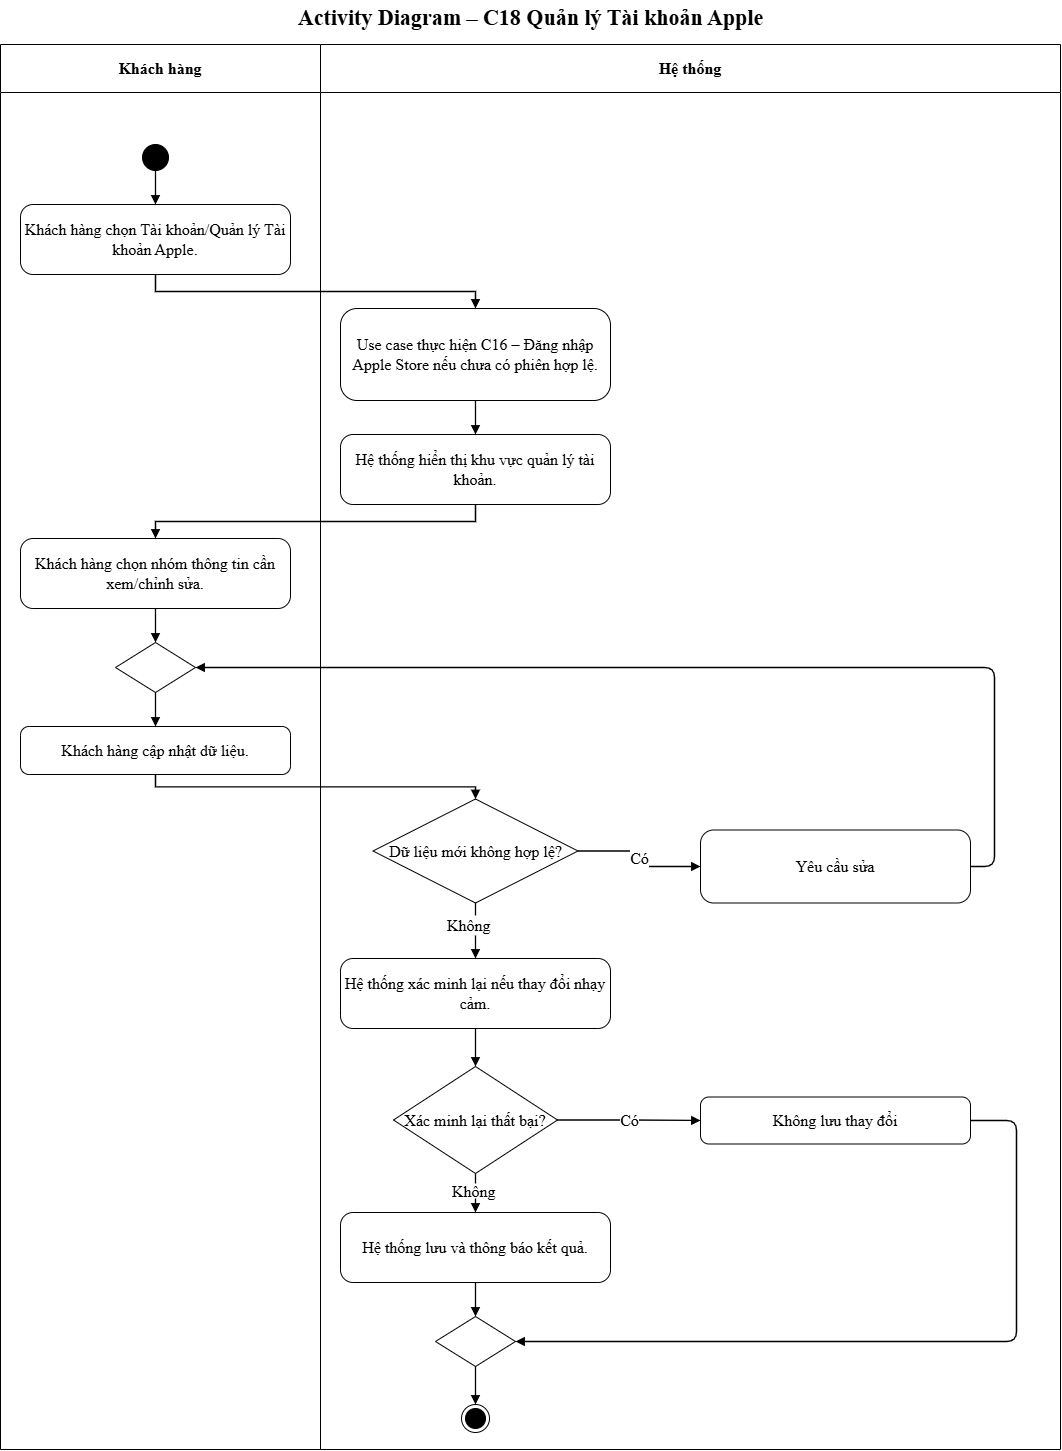

The diagram above was exported from draw.io. Its source (the exported page's mxGraphModel, read from the mxfile embedded in the PNG):
<mxGraphModel dx="2473" dy="2993" grid="0" gridSize="10" guides="1" tooltips="1" connect="1" arrows="1" fold="1" page="1" pageScale="1" pageWidth="1100" pageHeight="1490" math="0" shadow="0">
  <root>
    <mxCell id="0" />
    <mxCell id="1" parent="0" />
    <mxCell id="c3" parent="1" style="swimlane;whiteSpace=wrap;html=1;fontSize=16;startSize=48;swimlaneFillColor=#ffffff;fontFamily=Times New Roman;collapsible=0" value="&lt;b&gt;Khách hàng&lt;/b&gt;" vertex="1">
      <mxGeometry height="1405" width="320" as="geometry" />
    </mxCell>
    <mxCell id="c4" parent="1" style="swimlane;whiteSpace=wrap;html=1;fontSize=16;startSize=48;swimlaneFillColor=#ffffff;fontFamily=Times New Roman;collapsible=0" value="&lt;b&gt;Hệ thống&lt;/b&gt;" vertex="1">
      <mxGeometry height="1405" width="740" x="320" as="geometry" />
    </mxCell>
    <mxCell id="c19" parent="c4" style="rhombus;whiteSpace=wrap;html=1;fontSize=16;fontFamily=Times New Roman;" value="Dữ liệu mới không hợp lệ?" vertex="1">
      <mxGeometry height="104" width="205" x="52.5" y="754.5" as="geometry" />
    </mxCell>
    <mxCell id="c26" parent="c4" style="rhombus;whiteSpace=wrap;html=1;fontSize=16;fontFamily=Times New Roman;" value="Xác minh lại thất bại?" vertex="1">
      <mxGeometry height="107" width="164" x="73" y="1022" as="geometry" />
    </mxCell>
    <mxCell id="c23" parent="c4" style="text;html=1;align=left;verticalAlign=middle;fontSize=16;fontFamily=Times New Roman;" value="Không" vertex="1">
      <mxGeometry height="20" width="60" x="125" y="871" as="geometry" />
    </mxCell>
    <mxCell id="F7i_QVt7vVqHN3v3Eg1V-1" edge="1" parent="c4" source="c19" style="edgeStyle=orthogonalEdgeStyle;rounded=0;html=1;endArrow=none;endFill=0;strokeWidth=1.3;fontSize=16;labelBackgroundColor=#ffffff;exitX=0.5;exitY=1;fontFamily=Times New Roman;" target="c23" value="">
      <mxGeometry relative="1" x="0.0323" as="geometry">
        <mxPoint x="155" y="859" as="sourcePoint" />
        <mxPoint x="155" y="914" as="targetPoint" />
      </mxGeometry>
    </mxCell>
    <mxCell id="c30" parent="c4" style="text;html=1;align=left;verticalAlign=middle;fontSize=16;fontFamily=Times New Roman;" value="Không" vertex="1">
      <mxGeometry height="15" width="50" x="130" y="1139" as="geometry" />
    </mxCell>
    <mxCell id="F7i_QVt7vVqHN3v3Eg1V-2" edge="1" parent="c4" source="c26" style="edgeStyle=orthogonalEdgeStyle;rounded=0;html=1;endArrow=none;endFill=0;strokeWidth=1.3;fontSize=16;labelBackgroundColor=#ffffff;exitX=0.5;exitY=1;fontFamily=Times New Roman;" target="c30" value="">
      <mxGeometry relative="1" x="0.0526" as="geometry">
        <mxPoint x="155" y="1129" as="sourcePoint" />
        <mxPoint x="155" y="1168" as="targetPoint" />
      </mxGeometry>
    </mxCell>
    <mxCell id="c5" parent="1" style="text;html=1;align=center;verticalAlign=middle;fontSize=16;fontStyle=1;fontFamily=Times New Roman;" value="&lt;font style=&quot;font-size: 22px;&quot;&gt;Activity Diagram – C18 Quản lý Tài khoản Apple&lt;/font&gt;" vertex="1">
      <mxGeometry height="36" width="1060" y="-44" as="geometry" />
    </mxCell>
    <mxCell id="c6" parent="1" style="ellipse;fillColor=#000000;strokeColor=#000000;html=1;fontFamily=Times New Roman;fontSize=16;" value="" vertex="1">
      <mxGeometry height="26" width="26" x="142" y="100" as="geometry" />
    </mxCell>
    <mxCell id="c7" parent="1" style="rounded=1;arcSize=18;whiteSpace=wrap;html=1;fontSize=16;fontFamily=Times New Roman;" value="Khách hàng chọn Tài khoản/Quản lý Tài khoản Apple." vertex="1">
      <mxGeometry height="70" width="270" x="20" y="160" as="geometry" />
    </mxCell>
    <mxCell id="c8" edge="1" parent="1" source="c6" style="edgeStyle=orthogonalEdgeStyle;rounded=0;html=1;endArrow=block;endFill=1;strokeColor=#000000;strokeWidth=1.3;fontSize=16;labelBackgroundColor=#ffffff;exitX=0.5;exitY=1;entryX=0.5;entryY=0;fontFamily=Times New Roman;" target="c7" value="">
      <mxGeometry relative="1" as="geometry" />
    </mxCell>
    <mxCell id="c9" parent="1" style="rounded=1;arcSize=18;whiteSpace=wrap;html=1;fontSize=16;fontFamily=Times New Roman;" value="Use case thực hiện C16 – Đăng nhập Apple Store nếu chưa có phiên hợp lệ." vertex="1">
      <mxGeometry height="92" width="270" x="340" y="264" as="geometry" />
    </mxCell>
    <mxCell id="c10" edge="1" parent="1" source="c7" style="edgeStyle=orthogonalEdgeStyle;rounded=0;html=1;endArrow=block;endFill=1;strokeWidth=1.3;fontSize=16;labelBackgroundColor=#ffffff;exitX=0.5;exitY=1;entryX=0.5;entryY=0;fontFamily=Times New Roman;" target="c9" value="">
      <mxGeometry relative="1" as="geometry" />
    </mxCell>
    <mxCell id="c11" parent="1" style="rounded=1;arcSize=18;whiteSpace=wrap;html=1;fontSize=16;fontFamily=Times New Roman;" value="Hệ thống hiển thị khu vực quản lý tài khoản." vertex="1">
      <mxGeometry height="70" width="270" x="340" y="390" as="geometry" />
    </mxCell>
    <mxCell id="c12" edge="1" parent="1" source="c9" style="edgeStyle=orthogonalEdgeStyle;rounded=0;html=1;endArrow=block;endFill=1;strokeWidth=1.3;fontSize=16;labelBackgroundColor=#ffffff;exitX=0.5;exitY=1;entryX=0.5;entryY=0;fontFamily=Times New Roman;" target="c11" value="">
      <mxGeometry relative="1" as="geometry" />
    </mxCell>
    <mxCell id="c13" parent="1" style="rounded=1;arcSize=18;whiteSpace=wrap;html=1;fontSize=16;fontFamily=Times New Roman;" value="Khách hàng chọn nhóm thông tin cần xem/chỉnh sửa." vertex="1">
      <mxGeometry height="70" width="270" x="20" y="494" as="geometry" />
    </mxCell>
    <mxCell id="c14" edge="1" parent="1" source="c11" style="edgeStyle=orthogonalEdgeStyle;rounded=0;html=1;endArrow=block;endFill=1;strokeWidth=1.3;fontSize=16;labelBackgroundColor=#ffffff;exitX=0.5;exitY=1;entryX=0.5;entryY=0;fontFamily=Times New Roman;" target="c13" value="">
      <mxGeometry relative="1" as="geometry" />
    </mxCell>
    <mxCell id="c15" parent="1" style="rhombus;html=1;fontFamily=Times New Roman;fontSize=16;" value="" vertex="1">
      <mxGeometry height="50" width="80" x="115" y="598" as="geometry" />
    </mxCell>
    <mxCell id="c16" edge="1" parent="1" source="c13" style="edgeStyle=orthogonalEdgeStyle;rounded=0;html=1;endArrow=block;endFill=1;strokeWidth=1.3;fontSize=16;labelBackgroundColor=#ffffff;exitX=0.5;exitY=1;entryX=0.5;entryY=0;fontFamily=Times New Roman;" target="c15" value="">
      <mxGeometry relative="1" as="geometry" />
    </mxCell>
    <mxCell id="c17" parent="1" style="rounded=1;arcSize=18;whiteSpace=wrap;html=1;fontSize=16;fontFamily=Times New Roman;" value="Khách hàng cập nhật dữ liệu." vertex="1">
      <mxGeometry height="48" width="270" x="20" y="682" as="geometry" />
    </mxCell>
    <mxCell id="c18" edge="1" parent="1" source="c15" style="edgeStyle=orthogonalEdgeStyle;rounded=0;html=1;endArrow=block;endFill=1;strokeWidth=1.3;fontSize=16;labelBackgroundColor=#ffffff;exitX=0.5;exitY=1;entryX=0.5;entryY=0;fontFamily=Times New Roman;" target="c17" value="">
      <mxGeometry relative="1" as="geometry" />
    </mxCell>
    <mxCell id="c20" edge="1" parent="1" source="c17" style="edgeStyle=orthogonalEdgeStyle;rounded=0;html=1;endArrow=block;endFill=1;strokeWidth=1.3;fontSize=16;labelBackgroundColor=#ffffff;exitX=0.5;exitY=1;entryX=0.5;entryY=0;fontFamily=Times New Roman;" target="c19" value="">
      <mxGeometry relative="1" as="geometry" />
    </mxCell>
    <mxCell id="c21" parent="1" style="rounded=1;arcSize=18;whiteSpace=wrap;html=1;fontSize=16;fontFamily=Times New Roman;" value="Yêu cầu sửa" vertex="1">
      <mxGeometry height="73" width="270" x="700" y="785.5" as="geometry" />
    </mxCell>
    <mxCell id="c22" edge="1" parent="1" source="c19" style="edgeStyle=orthogonalEdgeStyle;rounded=0;html=1;endArrow=block;endFill=1;strokeWidth=1.3;fontSize=16;labelBackgroundColor=#ffffff;exitX=1;exitY=0.5;entryX=0;entryY=0.5;fontFamily=Times New Roman;" target="c21" value="Có">
      <mxGeometry relative="1" as="geometry" />
    </mxCell>
    <mxCell id="c24" parent="1" style="rounded=1;arcSize=18;whiteSpace=wrap;html=1;fontSize=16;fontFamily=Times New Roman;" value="Hệ thống xác minh lại nếu thay đổi nhạy cảm." vertex="1">
      <mxGeometry height="70" width="270" x="340" y="914" as="geometry" />
    </mxCell>
    <mxCell id="c25" edge="1" parent="1" source="c23" style="edgeStyle=orthogonalEdgeStyle;rounded=0;html=1;endArrow=block;endFill=1;strokeWidth=1.3;fontSize=16;labelBackgroundColor=#ffffff;entryX=0.5;entryY=0;fontFamily=Times New Roman;" target="c24" value="">
      <mxGeometry relative="1" as="geometry" />
    </mxCell>
    <mxCell id="c27" edge="1" parent="1" source="c24" style="edgeStyle=orthogonalEdgeStyle;rounded=0;html=1;endArrow=block;endFill=1;strokeWidth=1.3;fontSize=16;labelBackgroundColor=#ffffff;exitX=0.5;exitY=1;entryX=0.5;entryY=0;fontFamily=Times New Roman;" target="c26" value="">
      <mxGeometry relative="1" as="geometry" />
    </mxCell>
    <mxCell id="c28" parent="1" style="rounded=1;arcSize=18;whiteSpace=wrap;html=1;fontSize=16;fontFamily=Times New Roman;" value="Không lưu thay đổi" vertex="1">
      <mxGeometry height="47" width="270" x="700" y="1052.5" as="geometry" />
    </mxCell>
    <mxCell id="c29" edge="1" parent="1" source="c26" style="edgeStyle=orthogonalEdgeStyle;rounded=0;html=1;endArrow=block;endFill=1;strokeWidth=1.3;fontSize=16;labelBackgroundColor=#ffffff;exitX=1;exitY=0.5;entryX=0;entryY=0.5;fontFamily=Times New Roman;" target="c28" value="Có">
      <mxGeometry relative="1" as="geometry" />
    </mxCell>
    <mxCell id="c31" parent="1" style="rounded=1;arcSize=18;whiteSpace=wrap;html=1;fontSize=16;fontFamily=Times New Roman;" value="Hệ thống lưu và thông báo kết quả." vertex="1">
      <mxGeometry height="70" width="270" x="340" y="1168" as="geometry" />
    </mxCell>
    <mxCell id="c32" edge="1" parent="1" source="c30" style="edgeStyle=orthogonalEdgeStyle;rounded=0;html=1;endArrow=block;endFill=1;strokeWidth=1.3;fontSize=16;labelBackgroundColor=#ffffff;entryX=0.5;entryY=0;fontFamily=Times New Roman;" target="c31" value="">
      <mxGeometry relative="1" as="geometry" />
    </mxCell>
    <mxCell id="c33" parent="1" style="rhombus;html=1;fontFamily=Times New Roman;fontSize=16;" value="" vertex="1">
      <mxGeometry height="50" width="80" x="435" y="1272" as="geometry" />
    </mxCell>
    <mxCell id="c34" edge="1" parent="1" source="c31" style="edgeStyle=orthogonalEdgeStyle;rounded=0;html=1;endArrow=block;endFill=1;strokeWidth=1.3;fontSize=16;labelBackgroundColor=#ffffff;exitX=0.5;exitY=1;entryX=0.5;entryY=0;fontFamily=Times New Roman;" target="c33" value="">
      <mxGeometry relative="1" as="geometry" />
    </mxCell>
    <mxCell id="c35" edge="1" parent="1" source="c28" style="edgeStyle=none;html=1;endArrow=block;endFill=1;strokeWidth=1.3;exitX=1;exitY=0.5;entryX=1;entryY=0.5;fontFamily=Times New Roman;fontSize=16;" target="c33" value="">
      <mxGeometry relative="1" as="geometry">
        <Array as="points">
          <mxPoint x="970" y="1076" />
          <mxPoint x="1016" y="1076" />
          <mxPoint x="1016" y="1297" />
          <mxPoint x="515" y="1297" />
        </Array>
      </mxGeometry>
    </mxCell>
    <mxCell id="c36" parent="1" style="ellipse;html=1;shape=endState;fillColor=#000000;strokeColor=#000000;fontFamily=Times New Roman;fontSize=16;" value="" vertex="1">
      <mxGeometry height="28" width="28" x="461" y="1360" as="geometry" />
    </mxCell>
    <mxCell id="c37" edge="1" parent="1" source="c33" style="edgeStyle=orthogonalEdgeStyle;rounded=0;html=1;endArrow=block;endFill=1;strokeColor=#000000;strokeWidth=1.3;fontSize=16;labelBackgroundColor=#ffffff;exitX=0.5;exitY=1;entryX=0.5;entryY=0;fontFamily=Times New Roman;" target="c36" value="">
      <mxGeometry relative="1" as="geometry" />
    </mxCell>
    <mxCell id="c38" edge="1" parent="1" source="c21" style="edgeStyle=none;html=1;endArrow=block;endFill=1;strokeWidth=1.3;exitX=1;exitY=0.5;entryX=1;entryY=0.5;fontFamily=Times New Roman;fontSize=16;" target="c15" value="">
      <mxGeometry relative="1" as="geometry">
        <Array as="points">
          <mxPoint x="970" y="822" />
          <mxPoint x="994" y="822" />
          <mxPoint x="994" y="623" />
          <mxPoint x="195" y="623" />
        </Array>
      </mxGeometry>
    </mxCell>
  </root>
</mxGraphModel>